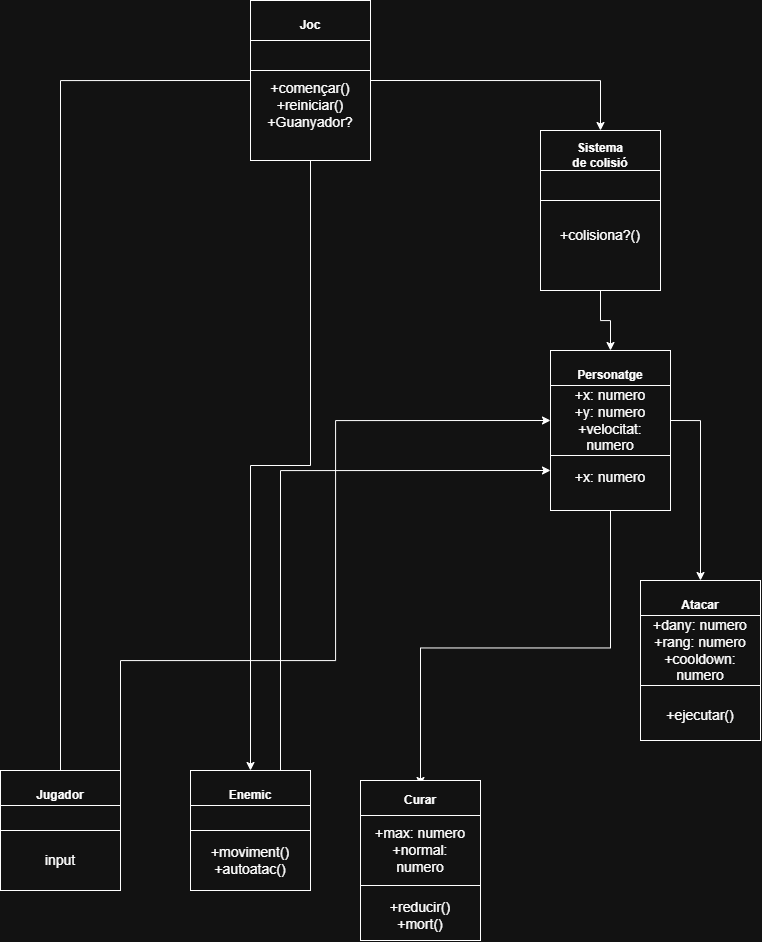

The diagram above was exported from draw.io. Its source (the exported page's mxGraphModel, read from the mxfile embedded in the PNG):
<mxGraphModel dx="1540" dy="971" grid="1" gridSize="10" guides="1" tooltips="1" connect="1" arrows="1" fold="1" page="1" pageScale="1" pageWidth="827" pageHeight="1169" math="0" shadow="0">
  <root>
    <mxCell id="0" />
    <mxCell id="1" parent="0" />
    <mxCell id="xj90AP0hkHuCAT3ieKLd-36" edge="1" parent="1" source="xj90AP0hkHuCAT3ieKLd-2" style="edgeStyle=orthogonalEdgeStyle;rounded=0;orthogonalLoop=1;jettySize=auto;html=1;exitX=0;exitY=0.5;exitDx=0;exitDy=0;entryX=0.5;entryY=0;entryDx=0;entryDy=0;" target="xj90AP0hkHuCAT3ieKLd-33">
      <mxGeometry relative="1" as="geometry" />
    </mxCell>
    <mxCell id="xj90AP0hkHuCAT3ieKLd-37" edge="1" parent="1" source="xj90AP0hkHuCAT3ieKLd-2" style="edgeStyle=orthogonalEdgeStyle;rounded=0;orthogonalLoop=1;jettySize=auto;html=1;exitX=0.5;exitY=1;exitDx=0;exitDy=0;entryX=0.5;entryY=0;entryDx=0;entryDy=0;" target="xj90AP0hkHuCAT3ieKLd-27">
      <mxGeometry relative="1" as="geometry" />
    </mxCell>
    <mxCell id="xj90AP0hkHuCAT3ieKLd-44" edge="1" parent="1" source="xj90AP0hkHuCAT3ieKLd-2" style="edgeStyle=orthogonalEdgeStyle;rounded=0;orthogonalLoop=1;jettySize=auto;html=1;exitX=1;exitY=0.5;exitDx=0;exitDy=0;entryX=0.5;entryY=0;entryDx=0;entryDy=0;" target="xj90AP0hkHuCAT3ieKLd-7">
      <mxGeometry relative="1" as="geometry" />
    </mxCell>
    <mxCell id="xj90AP0hkHuCAT3ieKLd-2" parent="1" style="rounded=0;whiteSpace=wrap;html=1;" value="" vertex="1">
      <mxGeometry height="160" width="120" x="284" y="90" as="geometry" />
    </mxCell>
    <mxCell id="xj90AP0hkHuCAT3ieKLd-3" parent="1" style="text;html=1;whiteSpace=wrap;strokeColor=none;fillColor=none;align=center;verticalAlign=middle;rounded=0;fontStyle=1" value="Joc" vertex="1">
      <mxGeometry height="30" width="60" x="314" y="100" as="geometry" />
    </mxCell>
    <mxCell id="xj90AP0hkHuCAT3ieKLd-4" parent="1" style="rounded=0;whiteSpace=wrap;html=1;" value="" vertex="1">
      <mxGeometry height="30" width="120" x="284" y="130" as="geometry" />
    </mxCell>
    <mxCell id="xj90AP0hkHuCAT3ieKLd-5" parent="1" style="text;html=1;whiteSpace=wrap;strokeColor=none;fillColor=none;align=center;verticalAlign=middle;rounded=0;fontSize=14;" value="+començar()&lt;div&gt;+reiniciar()&lt;/div&gt;&lt;div&gt;+Guanyador?&lt;/div&gt;" vertex="1">
      <mxGeometry height="30" width="100" x="294" y="180" as="geometry" />
    </mxCell>
    <mxCell id="xj90AP0hkHuCAT3ieKLd-43" edge="1" parent="1" source="xj90AP0hkHuCAT3ieKLd-7" style="edgeStyle=orthogonalEdgeStyle;rounded=0;orthogonalLoop=1;jettySize=auto;html=1;exitX=0.5;exitY=1;exitDx=0;exitDy=0;entryX=0.5;entryY=0;entryDx=0;entryDy=0;" target="xj90AP0hkHuCAT3ieKLd-11">
      <mxGeometry relative="1" as="geometry" />
    </mxCell>
    <mxCell id="xj90AP0hkHuCAT3ieKLd-7" parent="1" style="rounded=0;whiteSpace=wrap;html=1;" value="" vertex="1">
      <mxGeometry height="160" width="120" x="574" y="220" as="geometry" />
    </mxCell>
    <mxCell id="xj90AP0hkHuCAT3ieKLd-8" parent="1" style="text;html=1;whiteSpace=wrap;strokeColor=none;fillColor=none;align=center;verticalAlign=middle;rounded=0;fontStyle=1" value="Sistema de colisió" vertex="1">
      <mxGeometry height="30" width="60" x="604" y="230" as="geometry" />
    </mxCell>
    <mxCell id="xj90AP0hkHuCAT3ieKLd-9" parent="1" style="rounded=0;whiteSpace=wrap;html=1;" value="" vertex="1">
      <mxGeometry height="30" width="120" x="574" y="260" as="geometry" />
    </mxCell>
    <mxCell id="xj90AP0hkHuCAT3ieKLd-10" parent="1" style="text;html=1;whiteSpace=wrap;strokeColor=none;fillColor=none;align=center;verticalAlign=middle;rounded=0;fontSize=14;" value="+colisiona?()" vertex="1">
      <mxGeometry height="30" width="100" x="584" y="310" as="geometry" />
    </mxCell>
    <mxCell id="xj90AP0hkHuCAT3ieKLd-40" edge="1" parent="1" source="xj90AP0hkHuCAT3ieKLd-11" style="edgeStyle=orthogonalEdgeStyle;rounded=0;orthogonalLoop=1;jettySize=auto;html=1;exitX=0.5;exitY=1;exitDx=0;exitDy=0;entryX=0.5;entryY=0;entryDx=0;entryDy=0;" target="xj90AP0hkHuCAT3ieKLd-23">
      <mxGeometry relative="1" as="geometry" />
    </mxCell>
    <mxCell id="xj90AP0hkHuCAT3ieKLd-11" parent="1" style="rounded=0;whiteSpace=wrap;html=1;" value="" vertex="1">
      <mxGeometry height="160" width="120" x="584" y="440" as="geometry" />
    </mxCell>
    <mxCell id="xj90AP0hkHuCAT3ieKLd-12" parent="1" style="text;html=1;whiteSpace=wrap;strokeColor=none;fillColor=none;align=center;verticalAlign=middle;rounded=0;fontStyle=1" value="Personatge" vertex="1">
      <mxGeometry height="30" width="60" x="614" y="450" as="geometry" />
    </mxCell>
    <mxCell id="xj90AP0hkHuCAT3ieKLd-42" edge="1" parent="1" source="xj90AP0hkHuCAT3ieKLd-13" style="edgeStyle=orthogonalEdgeStyle;rounded=0;orthogonalLoop=1;jettySize=auto;html=1;exitX=1;exitY=0.5;exitDx=0;exitDy=0;entryX=0.5;entryY=0;entryDx=0;entryDy=0;" target="xj90AP0hkHuCAT3ieKLd-17">
      <mxGeometry relative="1" as="geometry" />
    </mxCell>
    <mxCell id="xj90AP0hkHuCAT3ieKLd-13" parent="1" style="rounded=0;whiteSpace=wrap;html=1;" value="" vertex="1">
      <mxGeometry height="70" width="120" x="584" y="475" as="geometry" />
    </mxCell>
    <mxCell id="xj90AP0hkHuCAT3ieKLd-14" parent="1" style="text;html=1;whiteSpace=wrap;strokeColor=none;fillColor=none;align=center;verticalAlign=middle;rounded=0;fontSize=14;" value="+x: numero&lt;div&gt;+y: numero&lt;/div&gt;&lt;div&gt;+velocitat: numero&lt;/div&gt;" vertex="1">
      <mxGeometry height="30" width="100" x="594" y="495" as="geometry" />
    </mxCell>
    <mxCell id="xj90AP0hkHuCAT3ieKLd-15" parent="1" style="text;html=1;whiteSpace=wrap;strokeColor=none;fillColor=none;align=center;verticalAlign=middle;rounded=0;fontSize=14;" value="+x: numero&lt;div&gt;&lt;br&gt;&lt;/div&gt;" vertex="1">
      <mxGeometry height="30" width="100" x="594" y="560" as="geometry" />
    </mxCell>
    <mxCell id="xj90AP0hkHuCAT3ieKLd-17" parent="1" style="rounded=0;whiteSpace=wrap;html=1;" value="" vertex="1">
      <mxGeometry height="160" width="120" x="674" y="670" as="geometry" />
    </mxCell>
    <mxCell id="xj90AP0hkHuCAT3ieKLd-18" parent="1" style="text;html=1;whiteSpace=wrap;strokeColor=none;fillColor=none;align=center;verticalAlign=middle;rounded=0;fontStyle=1" value="Atacar" vertex="1">
      <mxGeometry height="30" width="60" x="704" y="680" as="geometry" />
    </mxCell>
    <mxCell id="xj90AP0hkHuCAT3ieKLd-19" parent="1" style="rounded=0;whiteSpace=wrap;html=1;" value="" vertex="1">
      <mxGeometry height="70" width="120" x="674" y="705" as="geometry" />
    </mxCell>
    <mxCell id="xj90AP0hkHuCAT3ieKLd-20" parent="1" style="text;html=1;whiteSpace=wrap;strokeColor=none;fillColor=none;align=center;verticalAlign=middle;rounded=0;fontSize=14;" value="+dany: numero&lt;div&gt;+rang: numero&lt;/div&gt;&lt;div&gt;+cooldown: numero&lt;/div&gt;" vertex="1">
      <mxGeometry height="30" width="100" x="684" y="725" as="geometry" />
    </mxCell>
    <mxCell id="xj90AP0hkHuCAT3ieKLd-21" parent="1" style="text;html=1;whiteSpace=wrap;strokeColor=none;fillColor=none;align=center;verticalAlign=middle;rounded=0;fontSize=14;" value="+ejecutar()" vertex="1">
      <mxGeometry height="30" width="100" x="684" y="790" as="geometry" />
    </mxCell>
    <mxCell id="xj90AP0hkHuCAT3ieKLd-22" parent="1" style="rounded=0;whiteSpace=wrap;html=1;" value="" vertex="1">
      <mxGeometry height="160" width="120" x="394" y="870" as="geometry" />
    </mxCell>
    <mxCell id="xj90AP0hkHuCAT3ieKLd-23" parent="1" style="text;html=1;whiteSpace=wrap;strokeColor=none;fillColor=none;align=center;verticalAlign=middle;rounded=0;fontStyle=1" value="Curar" vertex="1">
      <mxGeometry height="30" width="60" x="424" y="875" as="geometry" />
    </mxCell>
    <mxCell id="xj90AP0hkHuCAT3ieKLd-24" parent="1" style="rounded=0;whiteSpace=wrap;html=1;" value="" vertex="1">
      <mxGeometry height="70" width="120" x="394" y="905" as="geometry" />
    </mxCell>
    <mxCell id="xj90AP0hkHuCAT3ieKLd-25" parent="1" style="text;html=1;whiteSpace=wrap;strokeColor=none;fillColor=none;align=center;verticalAlign=middle;rounded=0;fontSize=14;" value="+max: numero&lt;div&gt;+normal: numero&lt;/div&gt;" vertex="1">
      <mxGeometry height="30" width="100" x="404" y="925" as="geometry" />
    </mxCell>
    <mxCell id="xj90AP0hkHuCAT3ieKLd-26" parent="1" style="text;html=1;whiteSpace=wrap;strokeColor=none;fillColor=none;align=center;verticalAlign=middle;rounded=0;fontSize=14;" value="&lt;div&gt;+reducir()&lt;/div&gt;&lt;div&gt;+mort()&lt;/div&gt;" vertex="1">
      <mxGeometry height="30" width="100" x="404" y="990" as="geometry" />
    </mxCell>
    <mxCell id="xj90AP0hkHuCAT3ieKLd-41" edge="1" parent="1" source="xj90AP0hkHuCAT3ieKLd-27" style="edgeStyle=orthogonalEdgeStyle;rounded=0;orthogonalLoop=1;jettySize=auto;html=1;exitX=0.75;exitY=0;exitDx=0;exitDy=0;entryX=0;entryY=0.75;entryDx=0;entryDy=0;" target="xj90AP0hkHuCAT3ieKLd-11">
      <mxGeometry relative="1" as="geometry" />
    </mxCell>
    <mxCell id="xj90AP0hkHuCAT3ieKLd-27" parent="1" style="rounded=0;whiteSpace=wrap;html=1;" value="" vertex="1">
      <mxGeometry height="120" width="120" x="224" y="860" as="geometry" />
    </mxCell>
    <mxCell id="xj90AP0hkHuCAT3ieKLd-28" parent="1" style="text;html=1;whiteSpace=wrap;strokeColor=none;fillColor=none;align=center;verticalAlign=middle;rounded=0;fontStyle=1" value="Enemic" vertex="1">
      <mxGeometry height="30" width="60" x="254" y="870" as="geometry" />
    </mxCell>
    <mxCell id="xj90AP0hkHuCAT3ieKLd-29" parent="1" style="rounded=0;whiteSpace=wrap;html=1;" value="" vertex="1">
      <mxGeometry height="25" width="120" x="224" y="895" as="geometry" />
    </mxCell>
    <mxCell id="xj90AP0hkHuCAT3ieKLd-31" parent="1" style="text;html=1;whiteSpace=wrap;strokeColor=none;fillColor=none;align=center;verticalAlign=middle;rounded=0;fontSize=14;" value="&lt;div&gt;+moviment()&lt;/div&gt;&lt;div&gt;+autoatac()&lt;/div&gt;" vertex="1">
      <mxGeometry height="30" width="100" x="234" y="935" as="geometry" />
    </mxCell>
    <mxCell id="xj90AP0hkHuCAT3ieKLd-38" edge="1" parent="1" source="xj90AP0hkHuCAT3ieKLd-32" style="edgeStyle=orthogonalEdgeStyle;rounded=0;orthogonalLoop=1;jettySize=auto;html=1;exitX=1;exitY=0.25;exitDx=0;exitDy=0;entryX=0;entryY=0.5;entryDx=0;entryDy=0;" target="xj90AP0hkHuCAT3ieKLd-13">
      <mxGeometry relative="1" as="geometry">
        <Array as="points">
          <mxPoint x="154" y="750" />
          <mxPoint x="369" y="750" />
          <mxPoint x="369" y="510" />
        </Array>
      </mxGeometry>
    </mxCell>
    <mxCell id="xj90AP0hkHuCAT3ieKLd-32" parent="1" style="rounded=0;whiteSpace=wrap;html=1;" value="" vertex="1">
      <mxGeometry height="120" width="120" x="34" y="860" as="geometry" />
    </mxCell>
    <mxCell id="xj90AP0hkHuCAT3ieKLd-33" parent="1" style="text;html=1;whiteSpace=wrap;strokeColor=none;fillColor=none;align=center;verticalAlign=middle;rounded=0;fontStyle=1" value="Jugador" vertex="1">
      <mxGeometry height="30" width="60" x="64" y="870" as="geometry" />
    </mxCell>
    <mxCell id="xj90AP0hkHuCAT3ieKLd-34" parent="1" style="rounded=0;whiteSpace=wrap;html=1;" value="" vertex="1">
      <mxGeometry height="25" width="120" x="34" y="895" as="geometry" />
    </mxCell>
    <mxCell id="xj90AP0hkHuCAT3ieKLd-35" parent="1" style="text;html=1;whiteSpace=wrap;strokeColor=none;fillColor=none;align=center;verticalAlign=middle;rounded=0;fontSize=14;" value="input" vertex="1">
      <mxGeometry height="30" width="100" x="44" y="935" as="geometry" />
    </mxCell>
  </root>
</mxGraphModel>